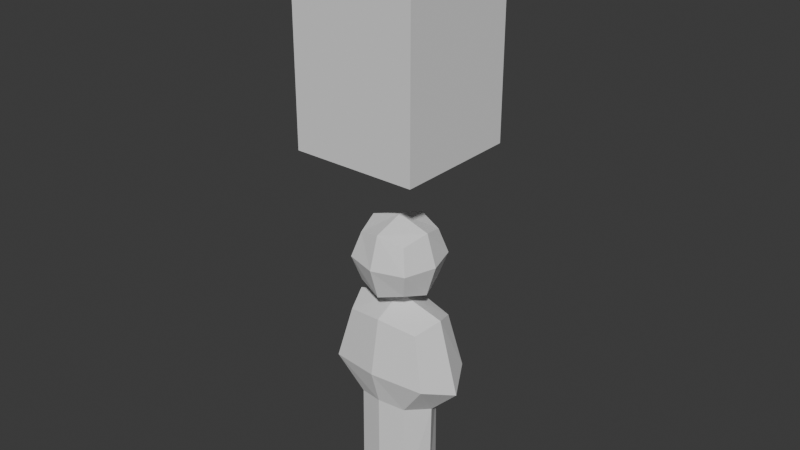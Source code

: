 # Source: placeholderCharacter.blend  (saved by Blender 4.5.88; exported with 4.5.12 LTS)
import bpy
from mathutils import Matrix  # noqa: F401  (used for matrix-valued properties, if any)

bpy.ops.wm.read_factory_settings(use_empty=True)
scene = bpy.context.scene
scene.name = 'Scene'

# ---- collections
col_collection = bpy.data.collections.new('Collection'); scene.collection.children.link(col_collection)

# ---- world
world_world = bpy.data.worlds.new('World'); scene.world = world_world
world_world.use_nodes = True; world_world.node_tree.nodes.clear()
_N = world_world.node_tree.nodes; _L = world_world.node_tree.links
n0 = _N.new('ShaderNodeOutputWorld'); n0.name = 'World Output'; n0.location = (200, 100)
n1 = _N.new('ShaderNodeBackground'); n1.name = 'Background'; n1.location = (-200, 100)
n1.inputs[0].default_value = (0.05088, 0.05088, 0.05088, 1.0)
_L.new(n1.outputs[0], n0.inputs[0])
n0.is_active_output = True
world_world.color = (0.05088, 0.05088, 0.05088)
world_world.sun_shadow_jitter_overblur = 0.0

# ---- meshes
me_cube_001 = bpy.data.meshes.new('Cube.001')
me_cube_001.from_pydata([(-0.3048, -0.3048, 0.0), (-0.3048, -0.3048, 0.4267), (-0.3048, 0.3048, 0.0), (-0.3048, 0.3048, 0.4267), (0.3048, -0.3048, 0.0), (0.3048, -0.3048, 0.4267), (0.3048, 0.3048, 0.0), (0.3048, 0.3048, 0.4267)], [], [(0, 1, 3, 2), (2, 3, 7, 6), (6, 7, 5, 4), (4, 5, 1, 0), (2, 6, 4, 0), (7, 3, 1, 5)])
_uv = me_cube_001.uv_layers.new(name='UVMap')
_uv.uv.foreach_set('vector', [0.375, 0.0, 0.625, 0.0, 0.625, 0.25, 0.375, 0.25, 0.375, 0.25, 0.625, 0.25, 0.625, 0.5, 0.375, 0.5, 0.375, 0.5, 0.625, 0.5, 0.625, 0.75, 0.375, 0.75, 0.375, 0.75, 0.625, 0.75, 0.625, 1.0, 0.375, 1.0, 0.125, 0.5, 0.375, 0.5, 0.375, 0.75, 0.125, 0.75, 0.625, 0.5, 0.875, 0.5, 0.875, 0.75, 0.625, 0.75])
me_cube_001.update()
me_cube_003 = bpy.data.meshes.new('Cube.003')
me_cube_003.from_pydata([(0.1213, 0.1213, 1.187), (0.1213, 0.1213, 1.429), (0.1213, -0.1213, 1.187), (0.1213, -0.1213, 1.429), (-0.1213, 0.1213, 1.187), (-0.1213, 0.1213, 1.429), (-0.1213, -0.1213, 1.187), (-0.1213, -0.1213, 1.429), (0.1547, 4.888e-08, 1.153), (0.1547, 0.1547, 1.308), (0.1547, 2.293e-08, 1.463), (0.1547, -0.1547, 1.308), (4.225e-09, -0.1547, 1.153), (1.614e-08, -0.1547, 1.463), (-0.1547, -0.1547, 1.308), (-0.1547, -3.731e-08, 1.153), (-0.1547, -4.93e-08, 1.463), (-0.1547, 0.1547, 1.308), (-6.258e-09, 0.1547, 1.153), (-6.619e-09, 0.1547, 1.463), (5.558e-10, -1.246e-08, 1.512), (-5.776e-09, -2.824e-09, 1.104), (-1.15e-08, 0.2036, 1.308), (-0.2036, -4.855e-08, 1.308), (1.431e-08, -0.2036, 1.308), (0.2036, 5.602e-08, 1.308), (0.1242, 0.1213, 0.5772), (0.1867, 0.1213, 1.007), (0.1242, -0.1213, 0.5772), (0.1867, -0.1213, 1.007), (-0.1242, 0.1213, 0.5772), (-0.1867, 0.1213, 1.007), (-0.1242, -0.1213, 0.5772), (-0.1867, -0.1213, 1.007), (0.1919, 4.954e-09, 0.5485), (0.2496, 0.1547, 0.7461), (0.2352, 2.518e-08, 1.049), (0.2496, -0.1547, 0.7461), (-1.479e-09, -0.1547, 0.5963), (-1.479e-09, -0.1547, 1.037), (-0.2496, -0.1547, 0.7461), (-0.1919, -5.3e-08, 0.5485), (-0.2352, -4.585e-08, 1.049), (-0.2496, 0.1547, 0.7461), (-4.819e-08, 0.1547, 0.6039), (-4.819e-08, 0.1547, 1.037), (-2.484e-08, 5.064e-09, 1.112), (-5.558e-08, 0.2036, 0.788), (-0.3332, -7.997e-08, 0.6899), (5.911e-09, -0.2036, 0.766), (0.3332, 2.065e-08, 0.6899), (0.1287, 0.1213, 0.08173), (0.1287, -0.1213, 0.08173), (-0.1287, 0.1213, 0.08173), (-0.1287, -0.1213, 0.08173), (0.184, 1.013e-08, 0.03372), (-1.479e-09, -0.1547, 0.06122), (-0.184, -4.543e-08, 0.03372), (-4.819e-08, 0.1547, 0.06122), (-2.484e-08, -2.824e-09, 0.01228)], [], [(25, 10, 3, 11), (24, 13, 7, 14), (23, 16, 5, 17), (22, 19, 1, 9), (21, 15, 4, 18), (20, 10, 1, 19), (16, 20, 19, 5), (7, 13, 20, 16), (13, 3, 10, 20), (8, 21, 18, 0), (2, 12, 21, 8), (12, 6, 15, 21), (18, 22, 9, 0), (4, 17, 22, 18), (17, 5, 19, 22), (15, 23, 17, 4), (6, 14, 23, 15), (14, 7, 16, 23), (12, 24, 14, 6), (2, 11, 24, 12), (11, 3, 13, 24), (8, 25, 11, 2), (0, 9, 25, 8), (9, 1, 10, 25), (50, 36, 29, 37), (49, 39, 33, 40), (48, 42, 31, 43), (47, 45, 27, 35), (28, 38, 56, 52), (46, 36, 27, 45), (42, 46, 45, 31), (33, 39, 46, 42), (39, 29, 36, 46), (41, 30, 53, 57), (30, 44, 58, 53), (34, 28, 52, 55), (44, 47, 35, 26), (30, 43, 47, 44), (43, 31, 45, 47), (41, 48, 43, 30), (32, 40, 48, 41), (40, 33, 42, 48), (38, 49, 40, 32), (28, 37, 49, 38), (37, 29, 39, 49), (34, 50, 37, 28), (26, 35, 50, 34), (35, 27, 36, 50), (59, 57, 53, 58), (55, 59, 58, 51), (52, 56, 59, 55), (56, 54, 57, 59), (44, 26, 51, 58), (26, 34, 55, 51), (32, 41, 57, 54), (38, 32, 54, 56)])
_uv = me_cube_003.uv_layers.new(name='UVMap')
_uv.uv.foreach_set('vector', [0.2625, 0.5125, 0.4875, 0.5125, 0.4875, 0.7375, 0.2625, 0.7375, 0.5027, 0.2562, 0.5027, 0.4638, 0.3399, 0.4191, 0.2952, 0.2562, 0.2625, 0.5125, 0.4875, 0.5125, 0.4875, 0.7375, 0.2625, 0.7375, 0.2625, 0.5125, 0.4875, 0.5125, 0.4875, 0.7375, 0.2625, 0.7375, 0.2625, 0.5125, 0.4875, 0.5125, 0.4875, 0.7375, 0.2625, 0.7375, 0.2625, 0.5125, 0.4875, 0.5125, 0.4875, 0.7375, 0.2625, 0.7375, 0.2625, 0.5125, 0.4875, 0.5125, 0.4875, 0.7375, 0.2625, 0.7375, 0.2625, 0.5125, 0.4875, 0.5125, 0.4875, 0.7375, 0.2625, 0.7375, 0.2625, 0.5125, 0.4875, 0.5125, 0.4875, 0.7375, 0.2625, 0.7375, 0.2625, 0.5125, 0.4875, 0.5125, 0.4875, 0.7375, 0.2625, 0.7375, 0.2625, 0.5125, 0.4875, 0.5125, 0.4875, 0.7375, 0.2625, 0.7375, 0.2625, 0.5125, 0.4875, 0.5125, 0.4875, 0.7375, 0.2625, 0.7375, 0.2625, 0.5125, 0.4875, 0.5125, 0.4875, 0.7375, 0.2625, 0.7375, 0.2625, 0.5125, 0.4875, 0.5125, 0.4875, 0.7375, 0.2625, 0.7375, 0.2625, 0.5125, 0.4875, 0.5125, 0.4875, 0.7375, 0.2625, 0.7375, 0.2625, 0.5125, 0.4875, 0.5125, 0.4875, 0.7375, 0.2625, 0.7375, 0.2625, 0.5125, 0.4875, 0.5125, 0.4875, 0.7375, 0.2625, 0.7375, 0.2625, 0.5125, 0.4875, 0.5125, 0.4875, 0.7375, 0.2625, 0.7375, 0.5027, 0.04869, 0.5027, 0.2562, 0.2952, 0.2562, 0.3399, 0.09344, 0.6655, 0.09344, 0.7103, 0.2562, 0.5027, 0.2562, 0.5027, 0.04869, 0.7103, 0.2562, 0.6655, 0.4191, 0.5027, 0.4638, 0.5027, 0.2562, 0.2625, 0.5125, 0.4875, 0.5125, 0.4875, 0.7375, 0.2625, 0.7375, 0.2625, 0.5125, 0.4875, 0.5125, 0.4875, 0.7375, 0.2625, 0.7375, 0.2625, 0.5125, 0.4875, 0.5125, 0.4875, 0.7375, 0.2625, 0.7375, 0.5125, 0.5125, 0.7375, 0.5125, 0.7375, 0.7375, 0.5125, 0.7375, 0.5125, 0.5125, 0.7375, 0.5125, 0.7375, 0.7375, 0.5125, 0.7375, 0.0125, 0.5125, 0.2375, 0.5125, 0.2375, 0.7375, 0.0125, 0.7375, 0.0125, 0.7625, 0.2375, 0.7625, 0.2375, 0.9875, 0.0125, 0.9875, 0.5125, 0.7625, 0.7375, 0.7625, 0.7375, 0.9875, 0.5125, 0.9875, 0.0125, 0.7625, 0.2375, 0.7625, 0.2375, 0.9875, 0.0125, 0.9875, 0.0125, 0.5125, 0.2375, 0.5125, 0.2375, 0.7375, 0.0125, 0.7375, 0.5125, 0.5125, 0.7375, 0.5125, 0.7375, 0.7375, 0.5125, 0.7375, 0.5125, 0.5125, 0.7375, 0.5125, 0.7375, 0.7375, 0.5125, 0.7375, 0.0125, 0.5125, 0.2375, 0.5125, 0.2375, 0.7375, 0.0125, 0.7375, 0.0125, 0.5125, 0.2375, 0.5125, 0.2375, 0.7375, 0.0125, 0.7375, 0.5125, 0.7625, 0.7375, 0.7625, 0.7375, 0.9875, 0.5125, 0.9875, 0.0125, 0.7625, 0.2375, 0.7625, 0.2375, 0.9875, 0.0125, 0.9875, 0.0125, 0.5125, 0.2375, 0.5125, 0.2375, 0.7375, 0.0125, 0.7375, 0.0125, 0.5125, 0.2375, 0.5125, 0.2375, 0.7375, 0.0125, 0.7375, 0.0125, 0.5125, 0.2375, 0.5125, 0.2375, 0.7375, 0.0125, 0.7375, 0.5125, 0.5125, 0.7375, 0.5125, 0.7375, 0.7375, 0.5125, 0.7375, 0.5125, 0.5125, 0.7375, 0.5125, 0.7375, 0.7375, 0.5125, 0.7375, 0.5125, 0.5125, 0.7375, 0.5125, 0.7375, 0.7375, 0.5125, 0.7375, 0.5125, 0.5125, 0.7375, 0.5125, 0.7375, 0.7375, 0.5125, 0.7375, 0.5125, 0.5125, 0.7375, 0.5125, 0.7375, 0.7375, 0.5125, 0.7375, 0.5125, 0.5125, 0.7375, 0.5125, 0.7375, 0.7375, 0.5125, 0.7375, 0.0125, 0.7625, 0.2375, 0.7625, 0.2375, 0.9875, 0.0125, 0.9875, 0.0125, 0.7625, 0.2375, 0.7625, 0.2375, 0.9875, 0.0125, 0.9875, 0.0125, 0.5125, 0.2375, 0.5125, 0.2375, 0.7375, 0.0125, 0.7375, 0.0125, 0.7625, 0.2375, 0.7625, 0.2375, 0.9875, 0.0125, 0.9875, 0.5125, 0.7625, 0.7375, 0.7625, 0.7375, 0.9875, 0.5125, 0.9875, 0.5125, 0.7625, 0.7375, 0.7625, 0.7375, 0.9875, 0.5125, 0.9875, 0.0125, 0.7625, 0.2375, 0.7625, 0.2375, 0.9875, 0.0125, 0.9875, 0.0125, 0.7625, 0.2375, 0.7625, 0.2375, 0.9875, 0.0125, 0.9875, 0.5125, 0.7625, 0.7375, 0.7625, 0.7375, 0.9875, 0.5125, 0.9875, 0.5125, 0.7625, 0.7375, 0.7625, 0.7375, 0.9875, 0.5125, 0.9875])
me_cube_003.update()

# ---- objects
ob_cube = bpy.data.objects.new('Cube', me_cube_001)
ob_empty = bpy.data.objects.new('Empty', None)
ob_cube_002 = bpy.data.objects.new('Cube.002', me_cube_003)

# ---- transforms, parenting, visibility, modifiers, constraints
ob_cube.location = (0.0, 0.0, 1.829)
ob_cube.scale = (1.0, 1.0, 2.5)
ob_empty.location = (0.0254, 0.0, 0.7667)
ob_empty.rotation_euler = (1.571, -0.0, -0.0)
ob_empty.scale = (0.3792, 0.3792, 0.3792)
ob_empty.empty_display_type = 'IMAGE'
ob_empty.empty_display_size = 5.0
ob_empty.empty_image_depth = 'BACK'
ob_empty.show_empty_image_perspective = False
ob_empty.empty_image_side = 'FRONT'
ob_cube_002.location = (0.0, 0.0, 0.0)

# ---- collection membership
col_collection.objects.link(ob_cube)
col_collection.objects.link(ob_empty)
col_collection.objects.link(ob_cube_002)

# ---- scene / render settings (as saved in the file)
scene.frame_start = 1; scene.frame_end = 250; scene.frame_set(1)
scene.render.engine = 'BLENDER_EEVEE_NEXT'
bpy.context.view_layer.update()

# ---- added for rendering (the .blend has no active camera and no usable light): camera, sun
cam_auto = bpy.data.cameras.new('AutoCamera')
cam_auto.lens = 50.0
cam_auto.sensor_width = 36.0
cam_auto.clip_end = 1000.0
ob_auto_camera = bpy.data.objects.new('AutoCamera', cam_auto)
scene.collection.objects.link(ob_auto_camera)
ob_auto_camera.location = (2.79552, -3.35462, 3.69035)
ob_auto_camera.rotation_euler = (1.09748, -7.21219e-08, 0.694738)
scene.camera = ob_auto_camera
light_auto_sun = bpy.data.lights.new('AutoSun', 'SUN')
light_auto_sun.energy = 3.0
light_auto_sun.angle = 0.0523599
ob_auto_sun = bpy.data.objects.new('AutoSun', light_auto_sun)
scene.collection.objects.link(ob_auto_sun)
ob_auto_sun.rotation_euler = (0.872665, 0.174533, 0.523599)
bpy.context.view_layer.update()
